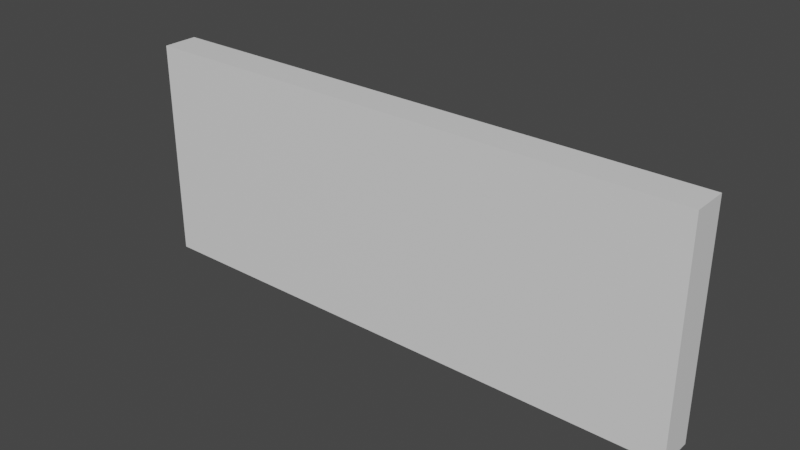 # Source: wall.blend  (saved by Blender 2.83.18; exported with 4.5.12 LTS)
import bpy
from mathutils import Matrix  # noqa: F401  (used for matrix-valued properties, if any)

bpy.ops.wm.read_factory_settings(use_empty=True)
scene = bpy.context.scene
scene.name = 'Scene'

# ---- collections
col_collection = bpy.data.collections.new('Collection'); scene.collection.children.link(col_collection)

# ---- materials (node trees are filled in below, after node groups)
mat_material = bpy.data.materials.new('Material')
mat_material.alpha_threshold = 0.0
mat_material.use_transparent_shadow = False
mat_material.line_color = (0.0, 0.0, 0.0, 1.0)

# ---- material node trees
mat_material.use_nodes = True; mat_material.node_tree.nodes.clear()
_N = mat_material.node_tree.nodes; _L = mat_material.node_tree.links
n0 = _N.new('ShaderNodeOutputMaterial'); n0.name = 'Material Output'; n0.location = (300, 300)
n1 = _N.new('ShaderNodeBsdfPrincipled'); n1.name = 'Principled BSDF'; n1.location = (10, 300)
n1.distribution = 'GGX'
n1.subsurface_method = 'BURLEY'
n1.inputs[2].default_value = 0.4
n1.inputs[3].default_value = 1.45
n1.inputs[27].default_value = (0.0, 0.0, 0.0, 1.0)
n1.inputs[28].default_value = 1.0
_L.new(n1.outputs[0], n0.inputs[0])
n0.is_active_output = True

# ---- world
world_world = bpy.data.worlds.new('World'); scene.world = world_world
world_world.use_nodes = True; world_world.node_tree.nodes.clear()
_N = world_world.node_tree.nodes; _L = world_world.node_tree.links
n0 = _N.new('ShaderNodeOutputWorld'); n0.name = 'World Output'; n0.location = (300, 300)
n1 = _N.new('ShaderNodeBackground'); n1.name = 'Background'; n1.location = (10, 300)
n1.inputs[0].default_value = (0.05088, 0.05088, 0.05088, 1.0)
_L.new(n1.outputs[0], n0.inputs[0])
n0.is_active_output = True
world_world.color = (0.05088, 0.05088, 0.05088)
world_world.use_sun_shadow = False
world_world.sun_shadow_jitter_overblur = 0.0

# ---- meshes
me_cube = bpy.data.meshes.new('Cube')
me_cube.from_pydata([(1.0, 1.0, 1.0), (1.0, 1.0, -1.0), (1.0, -1.0, 1.0), (1.0, -1.0, -1.0), (-1.0, 1.0, 1.0), (-1.0, 1.0, -1.0), (-1.0, -1.0, 1.0), (-1.0, -1.0, -1.0)], [], [(0, 4, 6, 2), (3, 2, 6, 7), (7, 6, 4, 5), (5, 1, 3, 7), (1, 0, 2, 3), (5, 4, 0, 1)])
_uv = me_cube.uv_layers.new(name='UVMap')
_uv.uv.foreach_set('vector', [0.625, 0.5, 0.875, 0.5, 0.875, 0.75, 0.625, 0.75, 0.375, 0.75, 0.625, 0.75, 0.625, 1.0, 0.375, 1.0, 0.375, 0.0, 0.625, 0.0, 0.625, 0.25, 0.375, 0.25, 0.125, 0.5, 0.375, 0.5, 0.375, 0.75, 0.125, 0.75, 0.375, 0.5, 0.625, 0.5, 0.625, 0.75, 0.375, 0.75, 0.375, 0.25, 0.625, 0.25, 0.625, 0.5, 0.375, 0.5])
me_cube.materials.append(mat_material)
me_cube.use_remesh_preserve_volume = False
me_cube.use_remesh_preserve_attributes = False
me_cube.use_mirror_vertex_groups = False
me_cube.update()

# ---- objects
ob_cube = bpy.data.objects.new('Cube', me_cube)

# ---- transforms, parenting, visibility, modifiers, constraints
ob_cube.location = (0.0, 0.0, 0.0)
ob_cube.scale = (4.99, 0.3144, 1.966)
ob_cube.lock_rotations_4d = False
ob_cube.empty_display_type = 'ARROWS'
ob_cube.lineart.crease_threshold = 0.0

# ---- collection membership
col_collection.objects.link(ob_cube)

# ---- scene / render settings (as saved in the file)
scene.frame_start = 1; scene.frame_end = 250; scene.frame_set(1)
scene.render.engine = 'BLENDER_EEVEE_NEXT'
scene.cycles.use_denoising = False
scene.cycles.samples = 128
scene.cycles.sampling_pattern = 'TABULATED_SOBOL'
scene.cycles.use_adaptive_sampling = False
scene.cycles.use_light_tree = False
scene.view_settings.view_transform = 'Filmic'
bpy.context.view_layer.update()

# ---- added for rendering (the .blend has no active camera and no usable light): camera, sun
cam_auto = bpy.data.cameras.new('AutoCamera')
cam_auto.lens = 50.0
cam_auto.sensor_width = 36.0
cam_auto.clip_end = 1000.0
ob_auto_camera = bpy.data.objects.new('AutoCamera', cam_auto)
scene.collection.objects.link(ob_auto_camera)
ob_auto_camera.location = (9.94145, -11.9297, 7.95316)
ob_auto_camera.rotation_euler = (1.09748, -7.21219e-08, 0.694738)
scene.camera = ob_auto_camera
light_auto_sun = bpy.data.lights.new('AutoSun', 'SUN')
light_auto_sun.energy = 3.0
light_auto_sun.angle = 0.0523599
ob_auto_sun = bpy.data.objects.new('AutoSun', light_auto_sun)
scene.collection.objects.link(ob_auto_sun)
ob_auto_sun.rotation_euler = (0.872665, 0.174533, 0.523599)
bpy.context.view_layer.update()
